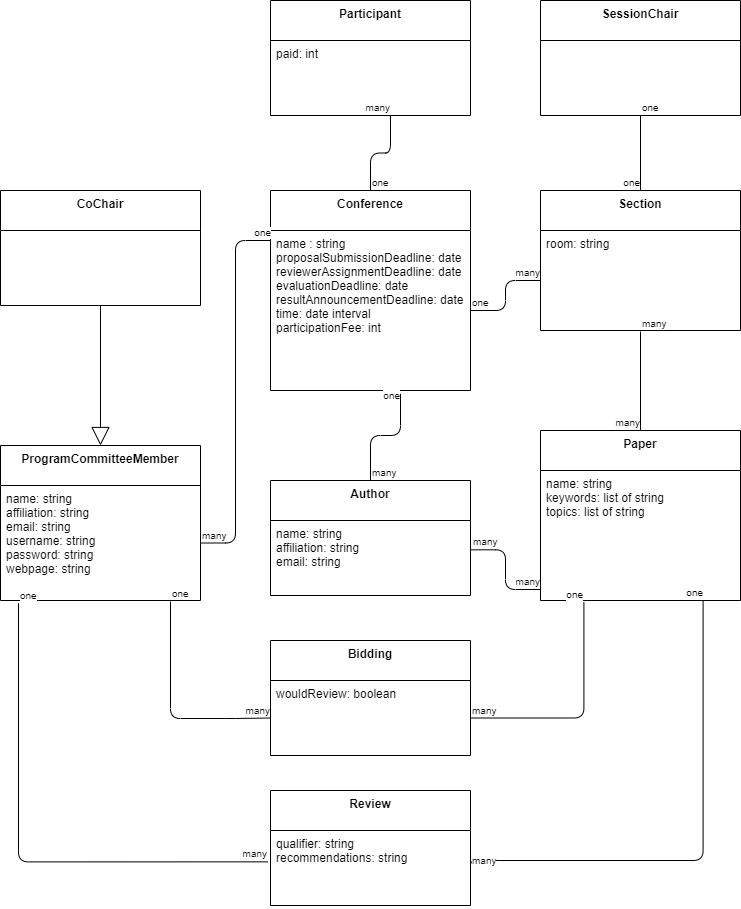

The diagram above was exported from draw.io. Its source (the exported page's mxGraphModel, read from the mxfile embedded in the PNG):
<mxGraphModel dx="782" dy="420" grid="1" gridSize="10" guides="1" tooltips="1" connect="1" arrows="1" fold="1" page="1" pageScale="1" pageWidth="850" pageHeight="1100" math="0" shadow="0">
  <root>
    <mxCell id="0" />
    <mxCell id="1" parent="0" />
    <mxCell id="WIGaTsH6qsTPKJ-pargm-23" value="Conference" style="swimlane;fontStyle=1;align=center;verticalAlign=top;childLayout=stackLayout;horizontal=1;startSize=40;horizontalStack=0;resizeParent=1;resizeParentMax=0;resizeLast=0;collapsible=1;marginBottom=0;" parent="1" vertex="1">
      <mxGeometry x="290" y="320" width="200" height="200" as="geometry" />
    </mxCell>
    <mxCell id="WIGaTsH6qsTPKJ-pargm-24" value="name : string&#10;proposalSubmissionDeadline: date&#10;reviewerAssignmentDeadline: date&#10;evaluationDeadline: date&#10;resultAnnouncementDeadline: date&#10;time: date interval&#10;participationFee: int&#10;" style="text;strokeColor=none;fillColor=none;align=left;verticalAlign=top;spacingLeft=4;spacingRight=4;overflow=hidden;rotatable=0;points=[[0,0.5],[1,0.5]];portConstraint=eastwest;" parent="WIGaTsH6qsTPKJ-pargm-23" vertex="1">
      <mxGeometry y="40" width="200" height="160" as="geometry" />
    </mxCell>
    <mxCell id="WIGaTsH6qsTPKJ-pargm-31" value="Section" style="swimlane;fontStyle=1;align=center;verticalAlign=top;childLayout=stackLayout;horizontal=1;startSize=40;horizontalStack=0;resizeParent=1;resizeParentMax=0;resizeLast=0;collapsible=1;marginBottom=0;" parent="1" vertex="1">
      <mxGeometry x="560" y="320" width="200" height="140" as="geometry" />
    </mxCell>
    <mxCell id="WIGaTsH6qsTPKJ-pargm-32" value="room: string" style="text;strokeColor=none;fillColor=none;align=left;verticalAlign=top;spacingLeft=4;spacingRight=4;overflow=hidden;rotatable=0;points=[[0,0.5],[1,0.5]];portConstraint=eastwest;" parent="WIGaTsH6qsTPKJ-pargm-31" vertex="1">
      <mxGeometry y="40" width="200" height="100" as="geometry" />
    </mxCell>
    <mxCell id="WIGaTsH6qsTPKJ-pargm-68" value="Participant" style="swimlane;fontStyle=1;align=center;verticalAlign=top;childLayout=stackLayout;horizontal=1;startSize=40;horizontalStack=0;resizeParent=1;resizeParentMax=0;resizeLast=0;collapsible=1;marginBottom=0;" parent="1" vertex="1">
      <mxGeometry x="290" y="130" width="200" height="115" as="geometry">
        <mxRectangle x="40" y="40" width="80" height="40" as="alternateBounds" />
      </mxGeometry>
    </mxCell>
    <mxCell id="WIGaTsH6qsTPKJ-pargm-69" value="paid: int" style="text;strokeColor=none;fillColor=none;align=left;verticalAlign=top;spacingLeft=4;spacingRight=4;overflow=hidden;rotatable=0;points=[[0,0.5],[1,0.5]];portConstraint=eastwest;" parent="WIGaTsH6qsTPKJ-pargm-68" vertex="1">
      <mxGeometry y="40" width="200" height="75" as="geometry" />
    </mxCell>
    <mxCell id="p952pS_5dS6HA7revV-u-2" value="" style="endArrow=none;html=1;edgeStyle=orthogonalEdgeStyle;exitX=1;exitY=0.5;exitDx=0;exitDy=0;entryX=0;entryY=0.25;entryDx=0;entryDy=0;" parent="1" source="WIGaTsH6qsTPKJ-pargm-60" target="WIGaTsH6qsTPKJ-pargm-23" edge="1">
      <mxGeometry relative="1" as="geometry">
        <mxPoint x="290" y="440" as="sourcePoint" />
        <mxPoint x="450" y="440" as="targetPoint" />
      </mxGeometry>
    </mxCell>
    <mxCell id="p952pS_5dS6HA7revV-u-3" value="many" style="resizable=0;html=1;align=left;verticalAlign=bottom;labelBackgroundColor=#ffffff;fontSize=10;" parent="p952pS_5dS6HA7revV-u-2" connectable="0" vertex="1">
      <mxGeometry x="-1" relative="1" as="geometry" />
    </mxCell>
    <mxCell id="p952pS_5dS6HA7revV-u-4" value="one" style="resizable=0;html=1;align=right;verticalAlign=bottom;labelBackgroundColor=#ffffff;fontSize=10;" parent="p952pS_5dS6HA7revV-u-2" connectable="0" vertex="1">
      <mxGeometry x="1" relative="1" as="geometry" />
    </mxCell>
    <mxCell id="p952pS_5dS6HA7revV-u-5" value="" style="endArrow=none;html=1;edgeStyle=orthogonalEdgeStyle;exitX=0.5;exitY=0;exitDx=0;exitDy=0;entryX=0.65;entryY=1.021;entryDx=0;entryDy=0;entryPerimeter=0;" parent="1" source="WIGaTsH6qsTPKJ-pargm-55" target="WIGaTsH6qsTPKJ-pargm-24" edge="1">
      <mxGeometry relative="1" as="geometry">
        <mxPoint x="290" y="440" as="sourcePoint" />
        <mxPoint x="420" y="532" as="targetPoint" />
        <Array as="points">
          <mxPoint x="390" y="565" />
          <mxPoint x="420" y="565" />
        </Array>
      </mxGeometry>
    </mxCell>
    <mxCell id="p952pS_5dS6HA7revV-u-6" value="many" style="resizable=0;html=1;align=left;verticalAlign=bottom;labelBackgroundColor=#ffffff;fontSize=10;" parent="p952pS_5dS6HA7revV-u-5" connectable="0" vertex="1">
      <mxGeometry x="-1" relative="1" as="geometry" />
    </mxCell>
    <mxCell id="p952pS_5dS6HA7revV-u-7" value="one" style="resizable=0;html=1;align=right;verticalAlign=bottom;labelBackgroundColor=#ffffff;fontSize=10;" parent="p952pS_5dS6HA7revV-u-5" connectable="0" vertex="1">
      <mxGeometry x="1" relative="1" as="geometry">
        <mxPoint y="10" as="offset" />
      </mxGeometry>
    </mxCell>
    <mxCell id="p952pS_5dS6HA7revV-u-8" value="" style="endArrow=none;html=1;edgeStyle=orthogonalEdgeStyle;exitX=1;exitY=0.5;exitDx=0;exitDy=0;entryX=0;entryY=0.5;entryDx=0;entryDy=0;" parent="1" source="WIGaTsH6qsTPKJ-pargm-24" target="WIGaTsH6qsTPKJ-pargm-32" edge="1">
      <mxGeometry relative="1" as="geometry">
        <mxPoint x="290" y="410" as="sourcePoint" />
        <mxPoint x="450" y="410" as="targetPoint" />
      </mxGeometry>
    </mxCell>
    <mxCell id="p952pS_5dS6HA7revV-u-9" value="one" style="resizable=0;html=1;align=left;verticalAlign=bottom;labelBackgroundColor=#ffffff;fontSize=10;" parent="p952pS_5dS6HA7revV-u-8" connectable="0" vertex="1">
      <mxGeometry x="-1" relative="1" as="geometry" />
    </mxCell>
    <mxCell id="p952pS_5dS6HA7revV-u-10" value="many" style="resizable=0;html=1;align=right;verticalAlign=bottom;labelBackgroundColor=#ffffff;fontSize=10;" parent="p952pS_5dS6HA7revV-u-8" connectable="0" vertex="1">
      <mxGeometry x="1" relative="1" as="geometry" />
    </mxCell>
    <mxCell id="p952pS_5dS6HA7revV-u-48" value="SessionChair" style="swimlane;fontStyle=1;align=center;verticalAlign=top;childLayout=stackLayout;horizontal=1;startSize=40;horizontalStack=0;resizeParent=1;resizeParentMax=0;resizeLast=0;collapsible=1;marginBottom=0;" parent="1" vertex="1">
      <mxGeometry x="560" y="130" width="200" height="115" as="geometry">
        <mxRectangle x="40" y="40" width="80" height="40" as="alternateBounds" />
      </mxGeometry>
    </mxCell>
    <mxCell id="WIGaTsH6qsTPKJ-pargm-35" value="Paper" style="swimlane;fontStyle=1;align=center;verticalAlign=top;childLayout=stackLayout;horizontal=1;startSize=40;horizontalStack=0;resizeParent=1;resizeParentMax=0;resizeLast=0;collapsible=1;marginBottom=0;" parent="1" vertex="1">
      <mxGeometry x="560" y="560" width="200" height="170" as="geometry" />
    </mxCell>
    <mxCell id="WIGaTsH6qsTPKJ-pargm-36" value="name: string&#10;keywords: list of string&#10;topics: list of string&#10;&#10;" style="text;strokeColor=none;fillColor=none;align=left;verticalAlign=top;spacingLeft=4;spacingRight=4;overflow=hidden;rotatable=0;points=[[0,0.5],[1,0.5]];portConstraint=eastwest;" parent="WIGaTsH6qsTPKJ-pargm-35" vertex="1">
      <mxGeometry y="40" width="200" height="130" as="geometry" />
    </mxCell>
    <mxCell id="p952pS_5dS6HA7revV-u-11" value="" style="endArrow=none;html=1;edgeStyle=orthogonalEdgeStyle;" parent="1" target="WIGaTsH6qsTPKJ-pargm-35" edge="1">
      <mxGeometry relative="1" as="geometry">
        <mxPoint x="660" y="461" as="sourcePoint" />
        <mxPoint x="450" y="510" as="targetPoint" />
        <Array as="points">
          <mxPoint x="660" y="461" />
        </Array>
      </mxGeometry>
    </mxCell>
    <mxCell id="p952pS_5dS6HA7revV-u-12" value="many" style="resizable=0;html=1;align=left;verticalAlign=bottom;labelBackgroundColor=#ffffff;fontSize=10;" parent="p952pS_5dS6HA7revV-u-11" connectable="0" vertex="1">
      <mxGeometry x="-1" relative="1" as="geometry" />
    </mxCell>
    <mxCell id="p952pS_5dS6HA7revV-u-13" value="many" style="resizable=0;html=1;align=right;verticalAlign=bottom;labelBackgroundColor=#ffffff;fontSize=10;" parent="p952pS_5dS6HA7revV-u-11" connectable="0" vertex="1">
      <mxGeometry x="1" relative="1" as="geometry" />
    </mxCell>
    <mxCell id="WIGaTsH6qsTPKJ-pargm-55" value="Author" style="swimlane;fontStyle=1;align=center;verticalAlign=top;childLayout=stackLayout;horizontal=1;startSize=40;horizontalStack=0;resizeParent=1;resizeParentMax=0;resizeLast=0;collapsible=1;marginBottom=0;" parent="1" vertex="1">
      <mxGeometry x="290" y="610" width="200" height="115" as="geometry">
        <mxRectangle x="40" y="40" width="80" height="40" as="alternateBounds" />
      </mxGeometry>
    </mxCell>
    <mxCell id="WIGaTsH6qsTPKJ-pargm-56" value="name: string&#10;affiliation: string&#10;email: string" style="text;strokeColor=none;fillColor=none;align=left;verticalAlign=top;spacingLeft=4;spacingRight=4;overflow=hidden;rotatable=0;points=[[0,0.5],[1,0.5]];portConstraint=eastwest;" parent="WIGaTsH6qsTPKJ-pargm-55" vertex="1">
      <mxGeometry y="40" width="200" height="75" as="geometry" />
    </mxCell>
    <mxCell id="p952pS_5dS6HA7revV-u-14" value="" style="endArrow=none;html=1;edgeStyle=orthogonalEdgeStyle;exitX=0.5;exitY=0;exitDx=0;exitDy=0;entryX=0.6;entryY=1.004;entryDx=0;entryDy=0;entryPerimeter=0;" parent="1" source="WIGaTsH6qsTPKJ-pargm-23" target="WIGaTsH6qsTPKJ-pargm-69" edge="1">
      <mxGeometry relative="1" as="geometry">
        <mxPoint x="290" y="210" as="sourcePoint" />
        <mxPoint x="450" y="240" as="targetPoint" />
      </mxGeometry>
    </mxCell>
    <mxCell id="p952pS_5dS6HA7revV-u-15" value="one" style="resizable=0;html=1;align=left;verticalAlign=bottom;labelBackgroundColor=#ffffff;fontSize=10;" parent="p952pS_5dS6HA7revV-u-14" connectable="0" vertex="1">
      <mxGeometry x="-1" relative="1" as="geometry" />
    </mxCell>
    <mxCell id="p952pS_5dS6HA7revV-u-16" value="many" style="resizable=0;html=1;align=right;verticalAlign=bottom;labelBackgroundColor=#ffffff;fontSize=10;" parent="p952pS_5dS6HA7revV-u-14" connectable="0" vertex="1">
      <mxGeometry x="1" relative="1" as="geometry" />
    </mxCell>
    <mxCell id="p952pS_5dS6HA7revV-u-20" value="" style="endArrow=none;html=1;edgeStyle=orthogonalEdgeStyle;exitX=1.003;exitY=0.391;exitDx=0;exitDy=0;exitPerimeter=0;" parent="1" source="WIGaTsH6qsTPKJ-pargm-56" edge="1">
      <mxGeometry relative="1" as="geometry">
        <mxPoint x="290" y="710" as="sourcePoint" />
        <mxPoint x="560" y="719" as="targetPoint" />
      </mxGeometry>
    </mxCell>
    <mxCell id="p952pS_5dS6HA7revV-u-21" value="many" style="resizable=0;html=1;align=left;verticalAlign=bottom;labelBackgroundColor=#ffffff;fontSize=10;" parent="p952pS_5dS6HA7revV-u-20" connectable="0" vertex="1">
      <mxGeometry x="-1" relative="1" as="geometry" />
    </mxCell>
    <mxCell id="p952pS_5dS6HA7revV-u-22" value="many" style="resizable=0;html=1;align=right;verticalAlign=bottom;labelBackgroundColor=#ffffff;fontSize=10;" parent="p952pS_5dS6HA7revV-u-20" connectable="0" vertex="1">
      <mxGeometry x="1" relative="1" as="geometry" />
    </mxCell>
    <mxCell id="WIGaTsH6qsTPKJ-pargm-59" value="ProgramCommitteeMember" style="swimlane;fontStyle=1;align=center;verticalAlign=top;childLayout=stackLayout;horizontal=1;startSize=40;horizontalStack=0;resizeParent=1;resizeParentMax=0;resizeLast=0;collapsible=1;marginBottom=0;" parent="1" vertex="1">
      <mxGeometry x="20" y="575" width="200" height="155" as="geometry">
        <mxRectangle x="40" y="40" width="80" height="40" as="alternateBounds" />
      </mxGeometry>
    </mxCell>
    <mxCell id="WIGaTsH6qsTPKJ-pargm-60" value="name: string&#10;affiliation: string&#10;email: string&#10;username: string&#10;password: string&#10;webpage: string" style="text;strokeColor=none;fillColor=none;align=left;verticalAlign=top;spacingLeft=4;spacingRight=4;overflow=hidden;rotatable=0;points=[[0,0.5],[1,0.5]];portConstraint=eastwest;" parent="WIGaTsH6qsTPKJ-pargm-59" vertex="1">
      <mxGeometry y="40" width="200" height="115" as="geometry" />
    </mxCell>
    <mxCell id="p952pS_5dS6HA7revV-u-44" value="CoChair" style="swimlane;fontStyle=1;align=center;verticalAlign=top;childLayout=stackLayout;horizontal=1;startSize=40;horizontalStack=0;resizeParent=1;resizeParentMax=0;resizeLast=0;collapsible=1;marginBottom=0;" parent="1" vertex="1">
      <mxGeometry x="20" y="320" width="200" height="115" as="geometry">
        <mxRectangle x="40" y="40" width="80" height="40" as="alternateBounds" />
      </mxGeometry>
    </mxCell>
    <mxCell id="p952pS_5dS6HA7revV-u-27" value="Bidding" style="swimlane;fontStyle=1;align=center;verticalAlign=top;childLayout=stackLayout;horizontal=1;startSize=40;horizontalStack=0;resizeParent=1;resizeParentMax=0;resizeLast=0;collapsible=1;marginBottom=0;" parent="1" vertex="1">
      <mxGeometry x="290" y="770" width="200" height="115" as="geometry" />
    </mxCell>
    <mxCell id="p952pS_5dS6HA7revV-u-28" value="wouldReview: boolean" style="text;strokeColor=none;fillColor=none;align=left;verticalAlign=top;spacingLeft=4;spacingRight=4;overflow=hidden;rotatable=0;points=[[0,0.5],[1,0.5]];portConstraint=eastwest;" parent="p952pS_5dS6HA7revV-u-27" vertex="1">
      <mxGeometry y="40" width="200" height="75" as="geometry" />
    </mxCell>
    <mxCell id="p952pS_5dS6HA7revV-u-29" value="" style="endArrow=none;html=1;edgeStyle=orthogonalEdgeStyle;entryX=0;entryY=0.5;entryDx=0;entryDy=0;" parent="1" target="p952pS_5dS6HA7revV-u-28" edge="1">
      <mxGeometry relative="1" as="geometry">
        <mxPoint x="190" y="731" as="sourcePoint" />
        <mxPoint x="450" y="850" as="targetPoint" />
        <Array as="points">
          <mxPoint x="190" y="848" />
          <mxPoint x="255" y="848" />
        </Array>
      </mxGeometry>
    </mxCell>
    <mxCell id="p952pS_5dS6HA7revV-u-30" value="one" style="resizable=0;html=1;align=left;verticalAlign=bottom;labelBackgroundColor=#ffffff;fontSize=10;" parent="p952pS_5dS6HA7revV-u-29" connectable="0" vertex="1">
      <mxGeometry x="-1" relative="1" as="geometry" />
    </mxCell>
    <mxCell id="p952pS_5dS6HA7revV-u-31" value="many" style="resizable=0;html=1;align=right;verticalAlign=bottom;labelBackgroundColor=#ffffff;fontSize=10;" parent="p952pS_5dS6HA7revV-u-29" connectable="0" vertex="1">
      <mxGeometry x="1" relative="1" as="geometry" />
    </mxCell>
    <mxCell id="p952pS_5dS6HA7revV-u-35" value="" style="endArrow=none;html=1;edgeStyle=orthogonalEdgeStyle;exitX=1;exitY=0.5;exitDx=0;exitDy=0;entryX=0.217;entryY=1.015;entryDx=0;entryDy=0;entryPerimeter=0;" parent="1" source="p952pS_5dS6HA7revV-u-28" target="WIGaTsH6qsTPKJ-pargm-36" edge="1">
      <mxGeometry relative="1" as="geometry">
        <mxPoint x="530" y="830" as="sourcePoint" />
        <mxPoint x="660" y="770" as="targetPoint" />
        <Array as="points">
          <mxPoint x="603" y="848" />
        </Array>
      </mxGeometry>
    </mxCell>
    <mxCell id="p952pS_5dS6HA7revV-u-36" value="many" style="resizable=0;html=1;align=left;verticalAlign=bottom;labelBackgroundColor=#ffffff;fontSize=10;" parent="p952pS_5dS6HA7revV-u-35" connectable="0" vertex="1">
      <mxGeometry x="-1" relative="1" as="geometry" />
    </mxCell>
    <mxCell id="p952pS_5dS6HA7revV-u-37" value="one" style="resizable=0;html=1;align=right;verticalAlign=bottom;labelBackgroundColor=#ffffff;fontSize=10;" parent="p952pS_5dS6HA7revV-u-35" connectable="0" vertex="1">
      <mxGeometry x="1" relative="1" as="geometry" />
    </mxCell>
    <mxCell id="WIGaTsH6qsTPKJ-pargm-27" value="Review" style="swimlane;fontStyle=1;align=center;verticalAlign=top;childLayout=stackLayout;horizontal=1;startSize=40;horizontalStack=0;resizeParent=1;resizeParentMax=0;resizeLast=0;collapsible=1;marginBottom=0;" parent="1" vertex="1">
      <mxGeometry x="290" y="920" width="200" height="115" as="geometry" />
    </mxCell>
    <mxCell id="WIGaTsH6qsTPKJ-pargm-28" value="qualifier: string&#10;recommendations: string" style="text;strokeColor=none;fillColor=none;align=left;verticalAlign=top;spacingLeft=4;spacingRight=4;overflow=hidden;rotatable=0;points=[[0,0.5],[1,0.5]];portConstraint=eastwest;" parent="WIGaTsH6qsTPKJ-pargm-27" vertex="1">
      <mxGeometry y="40" width="200" height="75" as="geometry" />
    </mxCell>
    <mxCell id="p952pS_5dS6HA7revV-u-38" value="" style="endArrow=none;html=1;edgeStyle=orthogonalEdgeStyle;entryX=-0.013;entryY=0.418;entryDx=0;entryDy=0;entryPerimeter=0;exitX=0.09;exitY=1.023;exitDx=0;exitDy=0;exitPerimeter=0;" parent="1" source="WIGaTsH6qsTPKJ-pargm-60" target="WIGaTsH6qsTPKJ-pargm-28" edge="1">
      <mxGeometry relative="1" as="geometry">
        <mxPoint x="50" y="970" as="sourcePoint" />
        <mxPoint x="210" y="970" as="targetPoint" />
        <Array as="points">
          <mxPoint x="38" y="991" />
        </Array>
      </mxGeometry>
    </mxCell>
    <mxCell id="p952pS_5dS6HA7revV-u-39" value="one" style="resizable=0;html=1;align=left;verticalAlign=bottom;labelBackgroundColor=#ffffff;fontSize=10;" parent="p952pS_5dS6HA7revV-u-38" connectable="0" vertex="1">
      <mxGeometry x="-1" relative="1" as="geometry" />
    </mxCell>
    <mxCell id="p952pS_5dS6HA7revV-u-40" value="many" style="resizable=0;html=1;align=right;verticalAlign=bottom;labelBackgroundColor=#ffffff;fontSize=10;" parent="p952pS_5dS6HA7revV-u-38" connectable="0" vertex="1">
      <mxGeometry x="1" relative="1" as="geometry" />
    </mxCell>
    <mxCell id="p952pS_5dS6HA7revV-u-41" value="" style="endArrow=none;html=1;edgeStyle=orthogonalEdgeStyle;exitX=1;exitY=0.5;exitDx=0;exitDy=0;entryX=0.813;entryY=1;entryDx=0;entryDy=0;entryPerimeter=0;" parent="1" source="WIGaTsH6qsTPKJ-pargm-28" target="WIGaTsH6qsTPKJ-pargm-36" edge="1">
      <mxGeometry relative="1" as="geometry">
        <mxPoint x="520" y="977" as="sourcePoint" />
        <mxPoint x="680" y="977" as="targetPoint" />
        <Array as="points">
          <mxPoint x="490" y="990" />
          <mxPoint x="723" y="990" />
        </Array>
      </mxGeometry>
    </mxCell>
    <mxCell id="p952pS_5dS6HA7revV-u-42" value="many" style="resizable=0;html=1;align=left;verticalAlign=bottom;labelBackgroundColor=#ffffff;fontSize=10;" parent="p952pS_5dS6HA7revV-u-41" connectable="0" vertex="1">
      <mxGeometry x="-1" relative="1" as="geometry" />
    </mxCell>
    <mxCell id="p952pS_5dS6HA7revV-u-43" value="one" style="resizable=0;html=1;align=right;verticalAlign=bottom;labelBackgroundColor=#ffffff;fontSize=10;" parent="p952pS_5dS6HA7revV-u-41" connectable="0" vertex="1">
      <mxGeometry x="1" relative="1" as="geometry" />
    </mxCell>
    <mxCell id="p952pS_5dS6HA7revV-u-46" value="" style="endArrow=block;endSize=16;endFill=0;html=1;entryX=0.5;entryY=0;entryDx=0;entryDy=0;exitX=0.5;exitY=1;exitDx=0;exitDy=0;" parent="1" source="p952pS_5dS6HA7revV-u-44" target="WIGaTsH6qsTPKJ-pargm-59" edge="1">
      <mxGeometry width="160" relative="1" as="geometry">
        <mxPoint x="290" y="450" as="sourcePoint" />
        <mxPoint x="450" y="450" as="targetPoint" />
      </mxGeometry>
    </mxCell>
    <mxCell id="p952pS_5dS6HA7revV-u-51" value="" style="endArrow=none;html=1;edgeStyle=orthogonalEdgeStyle;exitX=0.5;exitY=1;exitDx=0;exitDy=0;entryX=0.5;entryY=0;entryDx=0;entryDy=0;" parent="1" source="p952pS_5dS6HA7revV-u-48" target="WIGaTsH6qsTPKJ-pargm-31" edge="1">
      <mxGeometry relative="1" as="geometry">
        <mxPoint x="290" y="250" as="sourcePoint" />
        <mxPoint x="450" y="250" as="targetPoint" />
      </mxGeometry>
    </mxCell>
    <mxCell id="p952pS_5dS6HA7revV-u-52" value="one" style="resizable=0;html=1;align=left;verticalAlign=bottom;labelBackgroundColor=#ffffff;fontSize=10;" parent="p952pS_5dS6HA7revV-u-51" connectable="0" vertex="1">
      <mxGeometry x="-1" relative="1" as="geometry" />
    </mxCell>
    <mxCell id="p952pS_5dS6HA7revV-u-53" value="one" style="resizable=0;html=1;align=right;verticalAlign=bottom;labelBackgroundColor=#ffffff;fontSize=10;" parent="p952pS_5dS6HA7revV-u-51" connectable="0" vertex="1">
      <mxGeometry x="1" relative="1" as="geometry" />
    </mxCell>
  </root>
</mxGraphModel>